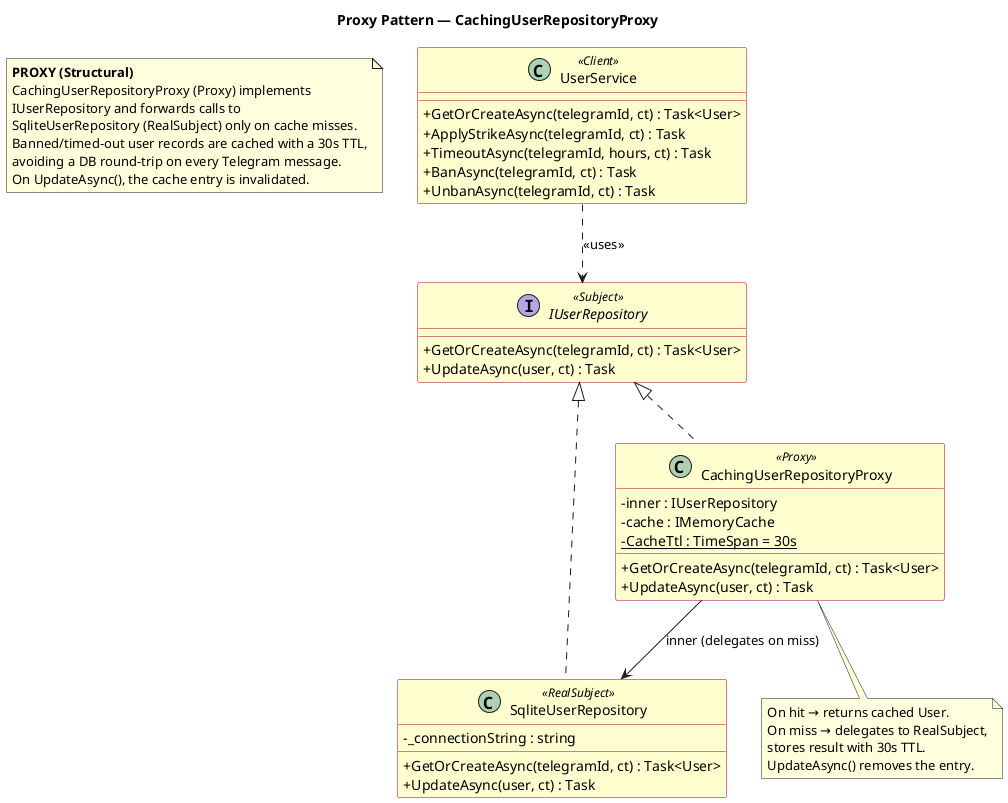

The diagram above was rendered by PlantUML. Its source (embedded in the PNG):
@startuml Proxy_CachingUserRepository
' If any modifications are done to the classes participating in this pattern,
' this diagram must be updated accordingly.

title Proxy Pattern — CachingUserRepositoryProxy

skinparam classAttributeIconSize 0
skinparam class {
  BackgroundColor #FEFECE
  BorderColor #A80036
}

note as N1
  <b>PROXY (Structural)</b>
  CachingUserRepositoryProxy (Proxy) implements
  IUserRepository and forwards calls to
  SqliteUserRepository (RealSubject) only on cache misses.
  Banned/timed-out user records are cached with a 30s TTL,
  avoiding a DB round-trip on every Telegram message.
  On UpdateAsync(), the cache entry is invalidated.
end note

interface IUserRepository << Subject >> {
  + GetOrCreateAsync(telegramId, ct) : Task<User>
  + UpdateAsync(user, ct) : Task
}

class SqliteUserRepository << RealSubject >> {
  - _connectionString : string
  + GetOrCreateAsync(telegramId, ct) : Task<User>
  + UpdateAsync(user, ct) : Task
}

class CachingUserRepositoryProxy << Proxy >> {
  - inner : IUserRepository
  - cache : IMemoryCache
  - {static} CacheTtl : TimeSpan = 30s
  + GetOrCreateAsync(telegramId, ct) : Task<User>
  + UpdateAsync(user, ct) : Task
}

note bottom of CachingUserRepositoryProxy
  On hit → returns cached User.
  On miss → delegates to RealSubject,
  stores result with 30s TTL.
  UpdateAsync() removes the entry.
end note

class UserService << Client >> {
  + GetOrCreateAsync(telegramId, ct) : Task<User>
  + ApplyStrikeAsync(telegramId, ct) : Task
  + TimeoutAsync(telegramId, hours, ct) : Task
  + BanAsync(telegramId, ct) : Task
  + UnbanAsync(telegramId, ct) : Task
}

IUserRepository         <|.. SqliteUserRepository
IUserRepository         <|.. CachingUserRepositoryProxy
CachingUserRepositoryProxy --> SqliteUserRepository : inner (delegates on miss)
UserService             ..> IUserRepository : <<uses>>

@enduml